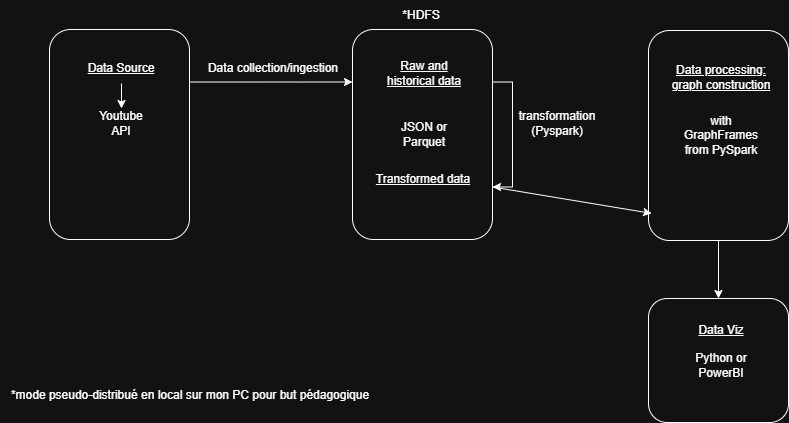

The diagram above was exported from draw.io. Its source (the exported page's mxGraphModel, read from the mxfile embedded in the PNG):
<mxGraphModel dx="1050" dy="537" grid="1" gridSize="10" guides="1" tooltips="1" connect="1" arrows="1" fold="1" page="1" pageScale="1" pageWidth="1100" pageHeight="850" background="none" math="0" shadow="0">
  <root>
    <mxCell id="0" />
    <mxCell id="1" parent="0" />
    <mxCell id="sNfA3nSiCz0nSOnP9Lyy-17" style="edgeStyle=orthogonalEdgeStyle;rounded=0;orthogonalLoop=1;jettySize=auto;html=1;exitX=0.25;exitY=0;exitDx=0;exitDy=0;entryX=0.25;entryY=1;entryDx=0;entryDy=0;" parent="1" source="sNfA3nSiCz0nSOnP9Lyy-1" target="sNfA3nSiCz0nSOnP9Lyy-4" edge="1">
      <mxGeometry relative="1" as="geometry" />
    </mxCell>
    <mxCell id="sNfA3nSiCz0nSOnP9Lyy-1" value="" style="rounded=1;whiteSpace=wrap;html=1;rotation=90;" parent="1" vertex="1">
      <mxGeometry x="104" y="104" width="210" height="140" as="geometry" />
    </mxCell>
    <mxCell id="tZwlnaMyNxYO-LOeVJTQ-5" value="" style="edgeStyle=orthogonalEdgeStyle;rounded=0;orthogonalLoop=1;jettySize=auto;html=1;" parent="1" source="sNfA3nSiCz0nSOnP9Lyy-2" target="sNfA3nSiCz0nSOnP9Lyy-3" edge="1">
      <mxGeometry relative="1" as="geometry" />
    </mxCell>
    <mxCell id="sNfA3nSiCz0nSOnP9Lyy-2" value="&lt;u&gt;Data Source&lt;/u&gt;" style="text;html=1;align=center;verticalAlign=middle;whiteSpace=wrap;rounded=0;" parent="1" vertex="1">
      <mxGeometry x="156" y="93" width="110" height="30" as="geometry" />
    </mxCell>
    <mxCell id="sNfA3nSiCz0nSOnP9Lyy-3" value="Youtube API" style="text;html=1;align=center;verticalAlign=middle;whiteSpace=wrap;rounded=0;" parent="1" vertex="1">
      <mxGeometry x="181" y="148" width="60" height="30" as="geometry" />
    </mxCell>
    <mxCell id="sNfA3nSiCz0nSOnP9Lyy-4" value="" style="rounded=1;whiteSpace=wrap;html=1;rotation=90;" parent="1" vertex="1">
      <mxGeometry x="407" y="104" width="210" height="140" as="geometry" />
    </mxCell>
    <mxCell id="sNfA3nSiCz0nSOnP9Lyy-5" value="&lt;u&gt;Raw and historical data&lt;/u&gt;" style="text;html=1;align=center;verticalAlign=middle;whiteSpace=wrap;rounded=0;" parent="1" vertex="1">
      <mxGeometry x="464" y="98" width="100" height="30" as="geometry" />
    </mxCell>
    <mxCell id="sNfA3nSiCz0nSOnP9Lyy-7" value="&lt;u&gt;Transformed data&lt;/u&gt;" style="text;html=1;align=center;verticalAlign=middle;whiteSpace=wrap;rounded=0;" parent="1" vertex="1">
      <mxGeometry x="463" y="204" width="100" height="30" as="geometry" />
    </mxCell>
    <mxCell id="sNfA3nSiCz0nSOnP9Lyy-8" value="JSON or Parquet" style="text;html=1;align=center;verticalAlign=middle;whiteSpace=wrap;rounded=0;" parent="1" vertex="1">
      <mxGeometry x="484" y="159" width="60" height="30" as="geometry" />
    </mxCell>
    <mxCell id="sNfA3nSiCz0nSOnP9Lyy-9" value="*HDFS" style="text;html=1;align=center;verticalAlign=middle;whiteSpace=wrap;rounded=0;" parent="1" vertex="1">
      <mxGeometry x="451" y="40" width="120" height="30" as="geometry" />
    </mxCell>
    <mxCell id="sNfA3nSiCz0nSOnP9Lyy-10" value="*mode pseudo-distribué en local sur mon PC pour but pédagogique" style="text;html=1;align=center;verticalAlign=middle;whiteSpace=wrap;rounded=0;" parent="1" vertex="1">
      <mxGeometry x="90" y="420" width="380" height="30" as="geometry" />
    </mxCell>
    <mxCell id="sNfA3nSiCz0nSOnP9Lyy-11" value="" style="rounded=1;whiteSpace=wrap;html=1;rotation=90;" parent="1" vertex="1">
      <mxGeometry x="703" y="105" width="210" height="140" as="geometry" />
    </mxCell>
    <mxCell id="sNfA3nSiCz0nSOnP9Lyy-12" value="&lt;u&gt;Data processing: graph construction&lt;/u&gt;" style="text;html=1;align=center;verticalAlign=middle;whiteSpace=wrap;rounded=0;" parent="1" vertex="1">
      <mxGeometry x="756" y="102" width="110" height="30" as="geometry" />
    </mxCell>
    <mxCell id="sNfA3nSiCz0nSOnP9Lyy-15" value="with GraphFrames from PySpark" style="text;html=1;align=center;verticalAlign=middle;whiteSpace=wrap;rounded=0;" parent="1" vertex="1">
      <mxGeometry x="781" y="160" width="60" height="30" as="geometry" />
    </mxCell>
    <mxCell id="sNfA3nSiCz0nSOnP9Lyy-20" value="Data collection/ingestion" style="text;html=1;align=center;verticalAlign=middle;whiteSpace=wrap;rounded=0;" parent="1" vertex="1">
      <mxGeometry x="278" y="93" width="170" height="30" as="geometry" />
    </mxCell>
    <mxCell id="sNfA3nSiCz0nSOnP9Lyy-22" style="edgeStyle=orthogonalEdgeStyle;rounded=0;orthogonalLoop=1;jettySize=auto;html=1;exitX=0.25;exitY=0;exitDx=0;exitDy=0;entryX=0.75;entryY=0;entryDx=0;entryDy=0;" parent="1" source="sNfA3nSiCz0nSOnP9Lyy-4" target="sNfA3nSiCz0nSOnP9Lyy-4" edge="1">
      <mxGeometry relative="1" as="geometry" />
    </mxCell>
    <mxCell id="sNfA3nSiCz0nSOnP9Lyy-23" value="transformation (Pyspark)" style="text;html=1;align=center;verticalAlign=middle;whiteSpace=wrap;rounded=0;" parent="1" vertex="1">
      <mxGeometry x="617" y="148" width="60" height="30" as="geometry" />
    </mxCell>
    <mxCell id="tZwlnaMyNxYO-LOeVJTQ-3" value="" style="endArrow=classic;html=1;rounded=0;exitX=0.75;exitY=0;exitDx=0;exitDy=0;entryX=0.871;entryY=0.977;entryDx=0;entryDy=0;entryPerimeter=0;" parent="1" source="sNfA3nSiCz0nSOnP9Lyy-4" target="sNfA3nSiCz0nSOnP9Lyy-11" edge="1">
      <mxGeometry width="50" height="50" relative="1" as="geometry">
        <mxPoint x="540" y="310" as="sourcePoint" />
        <mxPoint x="730" y="250" as="targetPoint" />
      </mxGeometry>
    </mxCell>
    <mxCell id="tZwlnaMyNxYO-LOeVJTQ-4" value="" style="rounded=1;whiteSpace=wrap;html=1;rotation=90;" parent="1" vertex="1">
      <mxGeometry x="746" y="330" width="124" height="140" as="geometry" />
    </mxCell>
    <mxCell id="tZwlnaMyNxYO-LOeVJTQ-6" value="&lt;u&gt;Data Viz&lt;/u&gt;" style="text;html=1;align=center;verticalAlign=middle;whiteSpace=wrap;rounded=0;" parent="1" vertex="1">
      <mxGeometry x="756" y="355" width="110" height="30" as="geometry" />
    </mxCell>
    <mxCell id="tZwlnaMyNxYO-LOeVJTQ-7" value="Python or PowerBI" style="text;html=1;align=center;verticalAlign=middle;whiteSpace=wrap;rounded=0;" parent="1" vertex="1">
      <mxGeometry x="781" y="390" width="60" height="30" as="geometry" />
    </mxCell>
    <mxCell id="TssZlDULnFfj7Sb957RR-3" value="" style="endArrow=classic;html=1;rounded=0;exitX=1;exitY=0.5;exitDx=0;exitDy=0;entryX=0;entryY=0.5;entryDx=0;entryDy=0;" parent="1" source="sNfA3nSiCz0nSOnP9Lyy-11" target="tZwlnaMyNxYO-LOeVJTQ-4" edge="1">
      <mxGeometry width="50" height="50" relative="1" as="geometry">
        <mxPoint x="510" y="310" as="sourcePoint" />
        <mxPoint x="808" y="330" as="targetPoint" />
      </mxGeometry>
    </mxCell>
  </root>
</mxGraphModel>